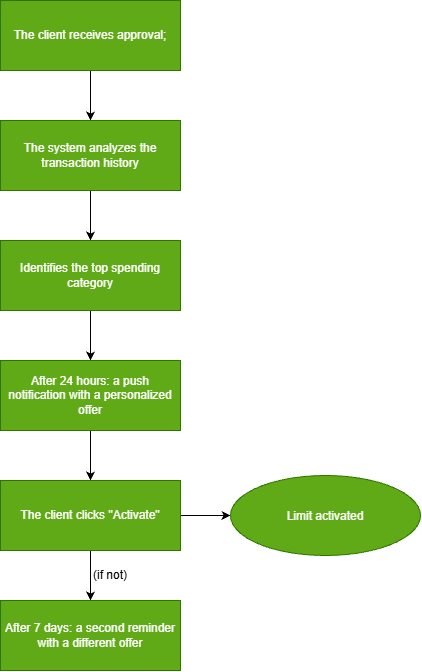

The diagram above was exported from draw.io. Its source (the exported page's mxGraphModel, read from the mxfile embedded in the PNG):
<mxGraphModel dx="2054" dy="1137" grid="1" gridSize="10" guides="1" tooltips="1" connect="1" arrows="1" fold="1" page="1" pageScale="1" pageWidth="827" pageHeight="1169" math="0" shadow="0">
  <root>
    <mxCell id="0" />
    <mxCell id="1" parent="0" />
    <mxCell id="DBQrJa5X5eaaUXtN7V5G-2" edge="1" parent="1" source="DBQrJa5X5eaaUXtN7V5G-1" style="edgeStyle=orthogonalEdgeStyle;rounded=0;orthogonalLoop=1;jettySize=auto;html=1;defaultLabelBackgroundColor=page;">
      <mxGeometry relative="1" as="geometry">
        <mxPoint x="320" y="370" as="targetPoint" />
      </mxGeometry>
    </mxCell>
    <mxCell id="DBQrJa5X5eaaUXtN7V5G-1" parent="1" style="rounded=0;whiteSpace=wrap;html=1;fillColor=#60a917;fontColor=#ffffff;strokeColor=#2D7600;" value="The client receives approval;" vertex="1">
      <mxGeometry height="70" width="180" x="230" y="250" as="geometry" />
    </mxCell>
    <mxCell id="DBQrJa5X5eaaUXtN7V5G-4" edge="1" parent="1" source="DBQrJa5X5eaaUXtN7V5G-3" style="edgeStyle=orthogonalEdgeStyle;rounded=0;orthogonalLoop=1;jettySize=auto;html=1;defaultLabelBackgroundColor=page;">
      <mxGeometry relative="1" as="geometry">
        <mxPoint x="320" y="490" as="targetPoint" />
      </mxGeometry>
    </mxCell>
    <mxCell id="DBQrJa5X5eaaUXtN7V5G-3" parent="1" style="rounded=0;whiteSpace=wrap;html=1;fillColor=#60a917;fontColor=#ffffff;strokeColor=#2D7600;" value="The system analyzes the transaction history" vertex="1">
      <mxGeometry height="70" width="180" x="230" y="370" as="geometry" />
    </mxCell>
    <mxCell id="DBQrJa5X5eaaUXtN7V5G-7" edge="1" parent="1" source="DBQrJa5X5eaaUXtN7V5G-5" style="edgeStyle=orthogonalEdgeStyle;rounded=0;orthogonalLoop=1;jettySize=auto;html=1;defaultLabelBackgroundColor=page;">
      <mxGeometry relative="1" as="geometry">
        <mxPoint x="320" y="610" as="targetPoint" />
      </mxGeometry>
    </mxCell>
    <mxCell id="DBQrJa5X5eaaUXtN7V5G-5" parent="1" style="rounded=0;whiteSpace=wrap;html=1;fillColor=#60a917;fontColor=#ffffff;strokeColor=#2D7600;" value="Identifies the top spending category" vertex="1">
      <mxGeometry height="70" width="180" x="230" y="490" as="geometry" />
    </mxCell>
    <mxCell id="DBQrJa5X5eaaUXtN7V5G-9" edge="1" parent="1" source="DBQrJa5X5eaaUXtN7V5G-8" style="edgeStyle=orthogonalEdgeStyle;rounded=0;orthogonalLoop=1;jettySize=auto;html=1;defaultLabelBackgroundColor=page;">
      <mxGeometry relative="1" as="geometry">
        <mxPoint x="320" y="730" as="targetPoint" />
      </mxGeometry>
    </mxCell>
    <mxCell id="DBQrJa5X5eaaUXtN7V5G-8" parent="1" style="rounded=0;whiteSpace=wrap;html=1;fillColor=#60a917;fontColor=#ffffff;strokeColor=#2D7600;" value="After 24 hours: a push notification with a personalized offer" vertex="1">
      <mxGeometry height="70" width="180" x="230" y="610" as="geometry" />
    </mxCell>
    <mxCell id="DBQrJa5X5eaaUXtN7V5G-11" edge="1" parent="1" source="DBQrJa5X5eaaUXtN7V5G-10" style="edgeStyle=orthogonalEdgeStyle;rounded=0;orthogonalLoop=1;jettySize=auto;html=1;defaultLabelBackgroundColor=page;">
      <mxGeometry relative="1" as="geometry">
        <mxPoint x="460" y="765" as="targetPoint" />
      </mxGeometry>
    </mxCell>
    <mxCell id="DBQrJa5X5eaaUXtN7V5G-17" edge="1" parent="1" source="DBQrJa5X5eaaUXtN7V5G-10" style="edgeStyle=orthogonalEdgeStyle;rounded=0;orthogonalLoop=1;jettySize=auto;html=1;defaultLabelBackgroundColor=page;">
      <mxGeometry relative="1" as="geometry">
        <mxPoint x="320" y="850" as="targetPoint" />
      </mxGeometry>
    </mxCell>
    <mxCell id="DBQrJa5X5eaaUXtN7V5G-10" parent="1" style="rounded=0;whiteSpace=wrap;html=1;fillColor=#60a917;fontColor=#ffffff;strokeColor=#2D7600;" value="The client clicks &quot;Activate&quot;" vertex="1">
      <mxGeometry height="70" width="180" x="230" y="730" as="geometry" />
    </mxCell>
    <mxCell id="DBQrJa5X5eaaUXtN7V5G-16" parent="1" style="ellipse;whiteSpace=wrap;html=1;shapeInside=1;fillColor=#60a917;fontColor=#ffffff;strokeColor=#2D7600;" value="Limit activated" vertex="1">
      <mxGeometry height="80" width="190" x="460" y="725" as="geometry" />
    </mxCell>
    <mxCell id="DBQrJa5X5eaaUXtN7V5G-18" parent="1" style="rounded=0;whiteSpace=wrap;html=1;fillColor=#60a917;fontColor=#ffffff;strokeColor=#2D7600;" value="After 7 days: a second reminder with a different offer" vertex="1">
      <mxGeometry height="70" width="180" x="230" y="850" as="geometry" />
    </mxCell>
    <mxCell id="DBQrJa5X5eaaUXtN7V5G-19" parent="1" style="text;html=1;whiteSpace=wrap;strokeColor=none;fillColor=none;align=center;verticalAlign=middle;rounded=0;" value="(if not)" vertex="1">
      <mxGeometry height="30" width="60" x="310" y="810" as="geometry" />
    </mxCell>
  </root>
</mxGraphModel>